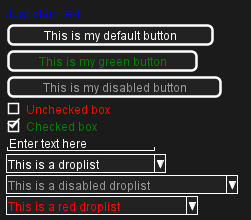

The diagram above was rendered by PlantUML. Its source (embedded in the PNG):
@startsalt
{
  <color:Blue>Just plain text
  [This is my default button]
  [<color:green>This is my green button]
  [<color:#9a9a9a>This is my disabled button]
  []  <color:red>Unchecked box
  [X] <color:green>Checked box
  "Enter text here   "
  ^This is a droplist^
  ^<color:#9a9a9a>This is a disabled droplist^
  ^<color:red>This is a red droplist^
}
@endsalt